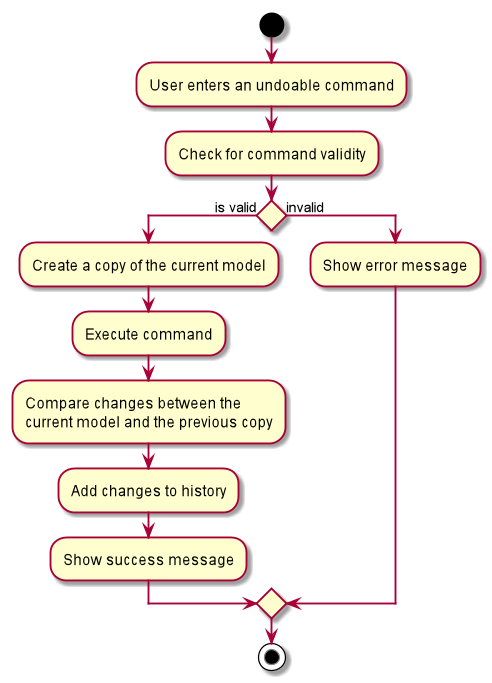

The diagram above was rendered by PlantUML. Its source (embedded in the PNG):
@startuml
start
:User enters an undoable command;
:Check for command validity;
if () then (is valid)
    :Create a copy of the current model;
    :Execute command;
    :Compare changes between the
    current model and the previous copy;
    :Add changes to history;
    :Show success message;
else (invalid)
    :Show error message;
endif;
stop
@enduml